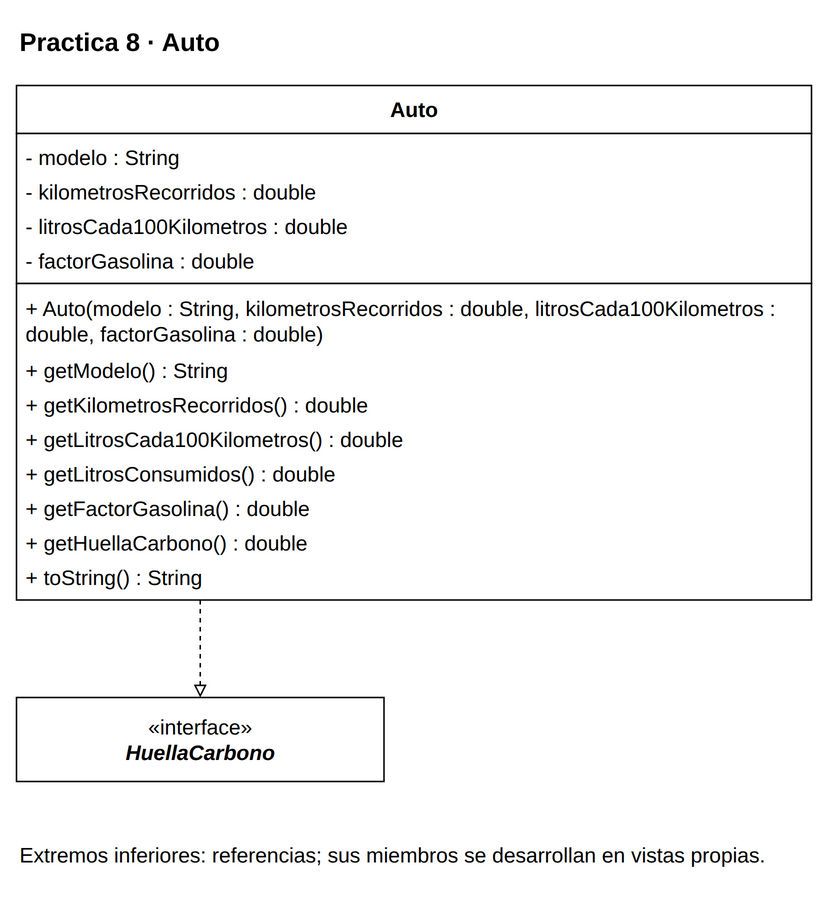

The diagram above was exported from draw.io. Its source (the exported page's mxGraphModel, read from the mxfile embedded in the PNG):
<mxGraphModel dx="1000" dy="1000" grid="1" gridSize="10" page="0" pageScale="1" pageWidth="816" pageHeight="1056" background="#FFFFFF" adaptiveColors="auto">
  <root>
    <mxCell id="0" />
    <mxCell id="1" parent="0" />
    <mxCell id="v1" value="&lt;b&gt;Practica 8 · Auto&lt;/b&gt;" style="text;html=1;whiteSpace=wrap;align=left;verticalAlign=middle;fontFamily=Liberation Sans;fontSize=17;fontColor=#000000;" vertex="1" parent="1">
      <mxGeometry x="20" y="8" width="530" height="35" as="geometry" />
    </mxCell>
    <mxCell id="c43" value="" style="group;" vertex="1" parent="1">
      <mxGeometry x="20" y="55" width="530" height="343" as="geometry" />
    </mxCell>
    <mxCell id="v2" value="" style="rounded=0;whiteSpace=wrap;html=1;fillColor=#FFFFFF;strokeColor=#000000;strokeWidth=1;" vertex="1" parent="c43">
      <mxGeometry x="0" y="0" width="530" height="32" as="geometry" />
    </mxCell>
    <mxCell id="v3" value="&lt;b&gt;Auto&lt;/b&gt;" style="text;html=1;whiteSpace=wrap;align=center;verticalAlign=middle;fontFamily=Liberation Sans;fontSize=14;fontColor=#000000;spacing=0;" vertex="1" parent="c43">
      <mxGeometry x="6" y="4" width="518" height="24" as="geometry" />
    </mxCell>
    <mxCell id="v4" value="" style="rounded=0;whiteSpace=wrap;html=1;fillColor=#FFFFFF;strokeColor=#000000;strokeWidth=1;" vertex="1" parent="c43">
      <mxGeometry x="0" y="32" width="530" height="100" as="geometry" />
    </mxCell>
    <mxCell id="v5" value="- modelo : String" style="text;html=1;whiteSpace=wrap;align=left;verticalAlign=middle;fontFamily=Liberation Sans;fontSize=14;fontColor=#000000;spacing=0;" vertex="1" parent="c43">
      <mxGeometry x="6" y="36" width="518" height="23" as="geometry" />
    </mxCell>
    <mxCell id="v6" value="- kilometrosRecorridos : double" style="text;html=1;whiteSpace=wrap;align=left;verticalAlign=middle;fontFamily=Liberation Sans;fontSize=14;fontColor=#000000;spacing=0;" vertex="1" parent="c43">
      <mxGeometry x="6" y="59" width="518" height="23" as="geometry" />
    </mxCell>
    <mxCell id="v7" value="- litrosCada100Kilometros : double" style="text;html=1;whiteSpace=wrap;align=left;verticalAlign=middle;fontFamily=Liberation Sans;fontSize=14;fontColor=#000000;spacing=0;" vertex="1" parent="c43">
      <mxGeometry x="6" y="82" width="518" height="23" as="geometry" />
    </mxCell>
    <mxCell id="v8" value="- factorGasolina : double" style="text;html=1;whiteSpace=wrap;align=left;verticalAlign=middle;fontFamily=Liberation Sans;fontSize=14;fontColor=#000000;spacing=0;" vertex="1" parent="c43">
      <mxGeometry x="6" y="105" width="518" height="23" as="geometry" />
    </mxCell>
    <mxCell id="v9" value="" style="rounded=0;whiteSpace=wrap;html=1;fillColor=#FFFFFF;strokeColor=#000000;strokeWidth=1;" vertex="1" parent="c43">
      <mxGeometry x="0" y="132" width="530" height="211" as="geometry" />
    </mxCell>
    <mxCell id="v10" value="+ Auto(modelo : String, kilometrosRecorridos : double, litrosCada100Kilometros :&lt;br&gt;double, factorGasolina : double)" style="text;html=1;whiteSpace=wrap;align=left;verticalAlign=middle;fontFamily=Liberation Sans;fontSize=14;fontColor=#000000;spacing=0;" vertex="1" parent="c43">
      <mxGeometry x="6" y="136" width="518" height="42" as="geometry" />
    </mxCell>
    <mxCell id="v11" value="+ getModelo() : String" style="text;html=1;whiteSpace=wrap;align=left;verticalAlign=middle;fontFamily=Liberation Sans;fontSize=14;fontColor=#000000;spacing=0;" vertex="1" parent="c43">
      <mxGeometry x="6" y="178" width="518" height="23" as="geometry" />
    </mxCell>
    <mxCell id="v12" value="+ getKilometrosRecorridos() : double" style="text;html=1;whiteSpace=wrap;align=left;verticalAlign=middle;fontFamily=Liberation Sans;fontSize=14;fontColor=#000000;spacing=0;" vertex="1" parent="c43">
      <mxGeometry x="6" y="201" width="518" height="23" as="geometry" />
    </mxCell>
    <mxCell id="v13" value="+ getLitrosCada100Kilometros() : double" style="text;html=1;whiteSpace=wrap;align=left;verticalAlign=middle;fontFamily=Liberation Sans;fontSize=14;fontColor=#000000;spacing=0;" vertex="1" parent="c43">
      <mxGeometry x="6" y="224" width="518" height="23" as="geometry" />
    </mxCell>
    <mxCell id="v14" value="+ getLitrosConsumidos() : double" style="text;html=1;whiteSpace=wrap;align=left;verticalAlign=middle;fontFamily=Liberation Sans;fontSize=14;fontColor=#000000;spacing=0;" vertex="1" parent="c43">
      <mxGeometry x="6" y="247" width="518" height="23" as="geometry" />
    </mxCell>
    <mxCell id="v15" value="+ getFactorGasolina() : double" style="text;html=1;whiteSpace=wrap;align=left;verticalAlign=middle;fontFamily=Liberation Sans;fontSize=14;fontColor=#000000;spacing=0;" vertex="1" parent="c43">
      <mxGeometry x="6" y="270" width="518" height="23" as="geometry" />
    </mxCell>
    <mxCell id="v16" value="+ getHuellaCarbono() : double" style="text;html=1;whiteSpace=wrap;align=left;verticalAlign=middle;fontFamily=Liberation Sans;fontSize=14;fontColor=#000000;spacing=0;" vertex="1" parent="c43">
      <mxGeometry x="6" y="293" width="518" height="23" as="geometry" />
    </mxCell>
    <mxCell id="v17" value="+ toString() : String" style="text;html=1;whiteSpace=wrap;align=left;verticalAlign=middle;fontFamily=Liberation Sans;fontSize=14;fontColor=#000000;spacing=0;" vertex="1" parent="c43">
      <mxGeometry x="6" y="316" width="518" height="23" as="geometry" />
    </mxCell>
    <mxCell id="c40" value="" style="group;" vertex="1" parent="1">
      <mxGeometry x="20" y="463" width="245" height="56" as="geometry" />
    </mxCell>
    <mxCell id="v18" value="" style="rounded=0;whiteSpace=wrap;html=1;fillColor=#FFFFFF;strokeColor=#000000;strokeWidth=1;" vertex="1" parent="c40">
      <mxGeometry x="0" y="0" width="245" height="56" as="geometry" />
    </mxCell>
    <mxCell id="v19" value="«interface»&lt;br&gt;&lt;i&gt;&lt;b&gt;HuellaCarbono&lt;/b&gt;&lt;/i&gt;" style="text;html=1;whiteSpace=wrap;align=center;verticalAlign=middle;fontFamily=Liberation Sans;fontSize=14;fontColor=#000000;spacing=0;" vertex="1" parent="c40">
      <mxGeometry x="6" y="4" width="233" height="48" as="geometry" />
    </mxCell>
    <mxCell id="e20" value="" style="edgeStyle=orthogonalEdgeStyle;rounded=0;html=1;strokeColor=#000000;strokeWidth=1;fontFamily=Liberation Sans;fontSize=14;labelBackgroundColor=#FFFFFF;labelWidth=245;whiteSpace=wrap;endArrow=block;endFill=0;dashed=1;exitX=0.23113207547169812;exitY=1;exitPerimeter=0;entryX=0.5;entryY=0;entryPerimeter=0;" edge="1" source="c43" target="c40" parent="1">
      <mxGeometry relative="1" as="geometry" />
    </mxCell>
    <mxCell id="v21" value="Extremos inferiores: referencias; sus miembros se desarrollan en vistas propias." style="text;html=1;whiteSpace=wrap;align=left;verticalAlign=middle;fontFamily=Liberation Sans;fontSize=14;fontColor=#000000;" vertex="1" parent="1">
      <mxGeometry x="20" y="549" width="530" height="38" as="geometry" />
    </mxCell>
  </root>
</mxGraphModel>